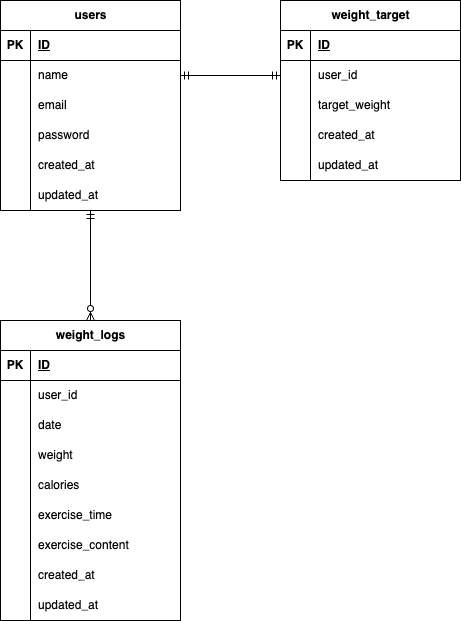

The diagram above was exported from draw.io. Its source (the exported page's mxGraphModel, read from the mxfile embedded in the PNG):
<mxGraphModel dx="720" dy="545" grid="1" gridSize="10" guides="1" tooltips="1" connect="1" arrows="1" fold="1" page="1" pageScale="1" pageWidth="1169" pageHeight="827" math="0" shadow="0">
  <root>
    <mxCell id="0" />
    <mxCell id="1" parent="0" />
    <mxCell id="2" value="users" style="shape=table;startSize=30;container=1;collapsible=1;childLayout=tableLayout;fixedRows=1;rowLines=0;fontStyle=1;align=center;resizeLast=1;html=1;" vertex="1" parent="1">
      <mxGeometry x="40" y="40" width="180" height="210" as="geometry" />
    </mxCell>
    <mxCell id="3" value="" style="shape=tableRow;horizontal=0;startSize=0;swimlaneHead=0;swimlaneBody=0;fillColor=none;collapsible=0;dropTarget=0;points=[[0,0.5],[1,0.5]];portConstraint=eastwest;top=0;left=0;right=0;bottom=1;" vertex="1" parent="2">
      <mxGeometry y="30" width="180" height="30" as="geometry" />
    </mxCell>
    <mxCell id="4" value="PK" style="shape=partialRectangle;connectable=0;fillColor=none;top=0;left=0;bottom=0;right=0;fontStyle=1;overflow=hidden;whiteSpace=wrap;html=1;" vertex="1" parent="3">
      <mxGeometry width="30" height="30" as="geometry">
        <mxRectangle width="30" height="30" as="alternateBounds" />
      </mxGeometry>
    </mxCell>
    <mxCell id="5" value="ID" style="shape=partialRectangle;connectable=0;fillColor=none;top=0;left=0;bottom=0;right=0;align=left;spacingLeft=6;fontStyle=5;overflow=hidden;whiteSpace=wrap;html=1;" vertex="1" parent="3">
      <mxGeometry x="30" width="150" height="30" as="geometry">
        <mxRectangle width="150" height="30" as="alternateBounds" />
      </mxGeometry>
    </mxCell>
    <mxCell id="6" value="" style="shape=tableRow;horizontal=0;startSize=0;swimlaneHead=0;swimlaneBody=0;fillColor=none;collapsible=0;dropTarget=0;points=[[0,0.5],[1,0.5]];portConstraint=eastwest;top=0;left=0;right=0;bottom=0;" vertex="1" parent="2">
      <mxGeometry y="60" width="180" height="30" as="geometry" />
    </mxCell>
    <mxCell id="7" value="" style="shape=partialRectangle;connectable=0;fillColor=none;top=0;left=0;bottom=0;right=0;editable=1;overflow=hidden;whiteSpace=wrap;html=1;" vertex="1" parent="6">
      <mxGeometry width="30" height="30" as="geometry">
        <mxRectangle width="30" height="30" as="alternateBounds" />
      </mxGeometry>
    </mxCell>
    <mxCell id="8" value="name" style="shape=partialRectangle;connectable=0;fillColor=none;top=0;left=0;bottom=0;right=0;align=left;spacingLeft=6;overflow=hidden;whiteSpace=wrap;html=1;" vertex="1" parent="6">
      <mxGeometry x="30" width="150" height="30" as="geometry">
        <mxRectangle width="150" height="30" as="alternateBounds" />
      </mxGeometry>
    </mxCell>
    <mxCell id="9" value="" style="shape=tableRow;horizontal=0;startSize=0;swimlaneHead=0;swimlaneBody=0;fillColor=none;collapsible=0;dropTarget=0;points=[[0,0.5],[1,0.5]];portConstraint=eastwest;top=0;left=0;right=0;bottom=0;" vertex="1" parent="2">
      <mxGeometry y="90" width="180" height="30" as="geometry" />
    </mxCell>
    <mxCell id="10" value="" style="shape=partialRectangle;connectable=0;fillColor=none;top=0;left=0;bottom=0;right=0;editable=1;overflow=hidden;whiteSpace=wrap;html=1;" vertex="1" parent="9">
      <mxGeometry width="30" height="30" as="geometry">
        <mxRectangle width="30" height="30" as="alternateBounds" />
      </mxGeometry>
    </mxCell>
    <mxCell id="11" value="email" style="shape=partialRectangle;connectable=0;fillColor=none;top=0;left=0;bottom=0;right=0;align=left;spacingLeft=6;overflow=hidden;whiteSpace=wrap;html=1;" vertex="1" parent="9">
      <mxGeometry x="30" width="150" height="30" as="geometry">
        <mxRectangle width="150" height="30" as="alternateBounds" />
      </mxGeometry>
    </mxCell>
    <mxCell id="12" value="" style="shape=tableRow;horizontal=0;startSize=0;swimlaneHead=0;swimlaneBody=0;fillColor=none;collapsible=0;dropTarget=0;points=[[0,0.5],[1,0.5]];portConstraint=eastwest;top=0;left=0;right=0;bottom=0;" vertex="1" parent="2">
      <mxGeometry y="120" width="180" height="30" as="geometry" />
    </mxCell>
    <mxCell id="13" value="" style="shape=partialRectangle;connectable=0;fillColor=none;top=0;left=0;bottom=0;right=0;editable=1;overflow=hidden;whiteSpace=wrap;html=1;" vertex="1" parent="12">
      <mxGeometry width="30" height="30" as="geometry">
        <mxRectangle width="30" height="30" as="alternateBounds" />
      </mxGeometry>
    </mxCell>
    <mxCell id="14" value="password" style="shape=partialRectangle;connectable=0;fillColor=none;top=0;left=0;bottom=0;right=0;align=left;spacingLeft=6;overflow=hidden;whiteSpace=wrap;html=1;" vertex="1" parent="12">
      <mxGeometry x="30" width="150" height="30" as="geometry">
        <mxRectangle width="150" height="30" as="alternateBounds" />
      </mxGeometry>
    </mxCell>
    <mxCell id="15" value="" style="shape=tableRow;horizontal=0;startSize=0;swimlaneHead=0;swimlaneBody=0;fillColor=none;collapsible=0;dropTarget=0;points=[[0,0.5],[1,0.5]];portConstraint=eastwest;top=0;left=0;right=0;bottom=0;" vertex="1" parent="2">
      <mxGeometry y="150" width="180" height="30" as="geometry" />
    </mxCell>
    <mxCell id="16" value="" style="shape=partialRectangle;connectable=0;fillColor=none;top=0;left=0;bottom=0;right=0;editable=1;overflow=hidden;whiteSpace=wrap;html=1;" vertex="1" parent="15">
      <mxGeometry width="30" height="30" as="geometry">
        <mxRectangle width="30" height="30" as="alternateBounds" />
      </mxGeometry>
    </mxCell>
    <mxCell id="17" value="created_at" style="shape=partialRectangle;connectable=0;fillColor=none;top=0;left=0;bottom=0;right=0;align=left;spacingLeft=6;overflow=hidden;whiteSpace=wrap;html=1;" vertex="1" parent="15">
      <mxGeometry x="30" width="150" height="30" as="geometry">
        <mxRectangle width="150" height="30" as="alternateBounds" />
      </mxGeometry>
    </mxCell>
    <mxCell id="18" value="" style="shape=tableRow;horizontal=0;startSize=0;swimlaneHead=0;swimlaneBody=0;fillColor=none;collapsible=0;dropTarget=0;points=[[0,0.5],[1,0.5]];portConstraint=eastwest;top=0;left=0;right=0;bottom=0;" vertex="1" parent="2">
      <mxGeometry y="180" width="180" height="30" as="geometry" />
    </mxCell>
    <mxCell id="19" value="" style="shape=partialRectangle;connectable=0;fillColor=none;top=0;left=0;bottom=0;right=0;editable=1;overflow=hidden;whiteSpace=wrap;html=1;" vertex="1" parent="18">
      <mxGeometry width="30" height="30" as="geometry">
        <mxRectangle width="30" height="30" as="alternateBounds" />
      </mxGeometry>
    </mxCell>
    <mxCell id="20" value="updated_at" style="shape=partialRectangle;connectable=0;fillColor=none;top=0;left=0;bottom=0;right=0;align=left;spacingLeft=6;overflow=hidden;whiteSpace=wrap;html=1;" vertex="1" parent="18">
      <mxGeometry x="30" width="150" height="30" as="geometry">
        <mxRectangle width="150" height="30" as="alternateBounds" />
      </mxGeometry>
    </mxCell>
    <mxCell id="21" value="weight_target" style="shape=table;startSize=30;container=1;collapsible=1;childLayout=tableLayout;fixedRows=1;rowLines=0;fontStyle=1;align=center;resizeLast=1;html=1;" vertex="1" parent="1">
      <mxGeometry x="320" y="40" width="180" height="180" as="geometry" />
    </mxCell>
    <mxCell id="22" value="" style="shape=tableRow;horizontal=0;startSize=0;swimlaneHead=0;swimlaneBody=0;fillColor=none;collapsible=0;dropTarget=0;points=[[0,0.5],[1,0.5]];portConstraint=eastwest;top=0;left=0;right=0;bottom=1;" vertex="1" parent="21">
      <mxGeometry y="30" width="180" height="30" as="geometry" />
    </mxCell>
    <mxCell id="23" value="PK" style="shape=partialRectangle;connectable=0;fillColor=none;top=0;left=0;bottom=0;right=0;fontStyle=1;overflow=hidden;whiteSpace=wrap;html=1;" vertex="1" parent="22">
      <mxGeometry width="30" height="30" as="geometry">
        <mxRectangle width="30" height="30" as="alternateBounds" />
      </mxGeometry>
    </mxCell>
    <mxCell id="24" value="ID" style="shape=partialRectangle;connectable=0;fillColor=none;top=0;left=0;bottom=0;right=0;align=left;spacingLeft=6;fontStyle=5;overflow=hidden;whiteSpace=wrap;html=1;" vertex="1" parent="22">
      <mxGeometry x="30" width="150" height="30" as="geometry">
        <mxRectangle width="150" height="30" as="alternateBounds" />
      </mxGeometry>
    </mxCell>
    <mxCell id="25" value="" style="shape=tableRow;horizontal=0;startSize=0;swimlaneHead=0;swimlaneBody=0;fillColor=none;collapsible=0;dropTarget=0;points=[[0,0.5],[1,0.5]];portConstraint=eastwest;top=0;left=0;right=0;bottom=0;" vertex="1" parent="21">
      <mxGeometry y="60" width="180" height="30" as="geometry" />
    </mxCell>
    <mxCell id="26" value="" style="shape=partialRectangle;connectable=0;fillColor=none;top=0;left=0;bottom=0;right=0;editable=1;overflow=hidden;whiteSpace=wrap;html=1;" vertex="1" parent="25">
      <mxGeometry width="30" height="30" as="geometry">
        <mxRectangle width="30" height="30" as="alternateBounds" />
      </mxGeometry>
    </mxCell>
    <mxCell id="27" value="user_id" style="shape=partialRectangle;connectable=0;fillColor=none;top=0;left=0;bottom=0;right=0;align=left;spacingLeft=6;overflow=hidden;whiteSpace=wrap;html=1;" vertex="1" parent="25">
      <mxGeometry x="30" width="150" height="30" as="geometry">
        <mxRectangle width="150" height="30" as="alternateBounds" />
      </mxGeometry>
    </mxCell>
    <mxCell id="28" value="" style="shape=tableRow;horizontal=0;startSize=0;swimlaneHead=0;swimlaneBody=0;fillColor=none;collapsible=0;dropTarget=0;points=[[0,0.5],[1,0.5]];portConstraint=eastwest;top=0;left=0;right=0;bottom=0;" vertex="1" parent="21">
      <mxGeometry y="90" width="180" height="30" as="geometry" />
    </mxCell>
    <mxCell id="29" value="" style="shape=partialRectangle;connectable=0;fillColor=none;top=0;left=0;bottom=0;right=0;editable=1;overflow=hidden;whiteSpace=wrap;html=1;" vertex="1" parent="28">
      <mxGeometry width="30" height="30" as="geometry">
        <mxRectangle width="30" height="30" as="alternateBounds" />
      </mxGeometry>
    </mxCell>
    <mxCell id="30" value="target_weight" style="shape=partialRectangle;connectable=0;fillColor=none;top=0;left=0;bottom=0;right=0;align=left;spacingLeft=6;overflow=hidden;whiteSpace=wrap;html=1;" vertex="1" parent="28">
      <mxGeometry x="30" width="150" height="30" as="geometry">
        <mxRectangle width="150" height="30" as="alternateBounds" />
      </mxGeometry>
    </mxCell>
    <mxCell id="31" value="" style="shape=tableRow;horizontal=0;startSize=0;swimlaneHead=0;swimlaneBody=0;fillColor=none;collapsible=0;dropTarget=0;points=[[0,0.5],[1,0.5]];portConstraint=eastwest;top=0;left=0;right=0;bottom=0;" vertex="1" parent="21">
      <mxGeometry y="120" width="180" height="30" as="geometry" />
    </mxCell>
    <mxCell id="32" value="" style="shape=partialRectangle;connectable=0;fillColor=none;top=0;left=0;bottom=0;right=0;editable=1;overflow=hidden;whiteSpace=wrap;html=1;" vertex="1" parent="31">
      <mxGeometry width="30" height="30" as="geometry">
        <mxRectangle width="30" height="30" as="alternateBounds" />
      </mxGeometry>
    </mxCell>
    <mxCell id="33" value="created_at" style="shape=partialRectangle;connectable=0;fillColor=none;top=0;left=0;bottom=0;right=0;align=left;spacingLeft=6;overflow=hidden;whiteSpace=wrap;html=1;" vertex="1" parent="31">
      <mxGeometry x="30" width="150" height="30" as="geometry">
        <mxRectangle width="150" height="30" as="alternateBounds" />
      </mxGeometry>
    </mxCell>
    <mxCell id="34" value="" style="shape=tableRow;horizontal=0;startSize=0;swimlaneHead=0;swimlaneBody=0;fillColor=none;collapsible=0;dropTarget=0;points=[[0,0.5],[1,0.5]];portConstraint=eastwest;top=0;left=0;right=0;bottom=0;" vertex="1" parent="21">
      <mxGeometry y="150" width="180" height="30" as="geometry" />
    </mxCell>
    <mxCell id="35" value="" style="shape=partialRectangle;connectable=0;fillColor=none;top=0;left=0;bottom=0;right=0;editable=1;overflow=hidden;whiteSpace=wrap;html=1;" vertex="1" parent="34">
      <mxGeometry width="30" height="30" as="geometry">
        <mxRectangle width="30" height="30" as="alternateBounds" />
      </mxGeometry>
    </mxCell>
    <mxCell id="36" value="updated_at" style="shape=partialRectangle;connectable=0;fillColor=none;top=0;left=0;bottom=0;right=0;align=left;spacingLeft=6;overflow=hidden;whiteSpace=wrap;html=1;" vertex="1" parent="34">
      <mxGeometry x="30" width="150" height="30" as="geometry">
        <mxRectangle width="150" height="30" as="alternateBounds" />
      </mxGeometry>
    </mxCell>
    <mxCell id="37" value="weight_logs" style="shape=table;startSize=30;container=1;collapsible=1;childLayout=tableLayout;fixedRows=1;rowLines=0;fontStyle=1;align=center;resizeLast=1;html=1;" vertex="1" parent="1">
      <mxGeometry x="40" y="360" width="180" height="300" as="geometry" />
    </mxCell>
    <mxCell id="38" value="" style="shape=tableRow;horizontal=0;startSize=0;swimlaneHead=0;swimlaneBody=0;fillColor=none;collapsible=0;dropTarget=0;points=[[0,0.5],[1,0.5]];portConstraint=eastwest;top=0;left=0;right=0;bottom=1;" vertex="1" parent="37">
      <mxGeometry y="30" width="180" height="30" as="geometry" />
    </mxCell>
    <mxCell id="39" value="PK" style="shape=partialRectangle;connectable=0;fillColor=none;top=0;left=0;bottom=0;right=0;fontStyle=1;overflow=hidden;whiteSpace=wrap;html=1;" vertex="1" parent="38">
      <mxGeometry width="30" height="30" as="geometry">
        <mxRectangle width="30" height="30" as="alternateBounds" />
      </mxGeometry>
    </mxCell>
    <mxCell id="40" value="ID" style="shape=partialRectangle;connectable=0;fillColor=none;top=0;left=0;bottom=0;right=0;align=left;spacingLeft=6;fontStyle=5;overflow=hidden;whiteSpace=wrap;html=1;" vertex="1" parent="38">
      <mxGeometry x="30" width="150" height="30" as="geometry">
        <mxRectangle width="150" height="30" as="alternateBounds" />
      </mxGeometry>
    </mxCell>
    <mxCell id="41" value="" style="shape=tableRow;horizontal=0;startSize=0;swimlaneHead=0;swimlaneBody=0;fillColor=none;collapsible=0;dropTarget=0;points=[[0,0.5],[1,0.5]];portConstraint=eastwest;top=0;left=0;right=0;bottom=0;" vertex="1" parent="37">
      <mxGeometry y="60" width="180" height="30" as="geometry" />
    </mxCell>
    <mxCell id="42" value="" style="shape=partialRectangle;connectable=0;fillColor=none;top=0;left=0;bottom=0;right=0;editable=1;overflow=hidden;whiteSpace=wrap;html=1;" vertex="1" parent="41">
      <mxGeometry width="30" height="30" as="geometry">
        <mxRectangle width="30" height="30" as="alternateBounds" />
      </mxGeometry>
    </mxCell>
    <mxCell id="43" value="user_id" style="shape=partialRectangle;connectable=0;fillColor=none;top=0;left=0;bottom=0;right=0;align=left;spacingLeft=6;overflow=hidden;whiteSpace=wrap;html=1;" vertex="1" parent="41">
      <mxGeometry x="30" width="150" height="30" as="geometry">
        <mxRectangle width="150" height="30" as="alternateBounds" />
      </mxGeometry>
    </mxCell>
    <mxCell id="44" value="" style="shape=tableRow;horizontal=0;startSize=0;swimlaneHead=0;swimlaneBody=0;fillColor=none;collapsible=0;dropTarget=0;points=[[0,0.5],[1,0.5]];portConstraint=eastwest;top=0;left=0;right=0;bottom=0;" vertex="1" parent="37">
      <mxGeometry y="90" width="180" height="30" as="geometry" />
    </mxCell>
    <mxCell id="45" value="" style="shape=partialRectangle;connectable=0;fillColor=none;top=0;left=0;bottom=0;right=0;editable=1;overflow=hidden;whiteSpace=wrap;html=1;" vertex="1" parent="44">
      <mxGeometry width="30" height="30" as="geometry">
        <mxRectangle width="30" height="30" as="alternateBounds" />
      </mxGeometry>
    </mxCell>
    <mxCell id="46" value="date" style="shape=partialRectangle;connectable=0;fillColor=none;top=0;left=0;bottom=0;right=0;align=left;spacingLeft=6;overflow=hidden;whiteSpace=wrap;html=1;" vertex="1" parent="44">
      <mxGeometry x="30" width="150" height="30" as="geometry">
        <mxRectangle width="150" height="30" as="alternateBounds" />
      </mxGeometry>
    </mxCell>
    <mxCell id="47" value="" style="shape=tableRow;horizontal=0;startSize=0;swimlaneHead=0;swimlaneBody=0;fillColor=none;collapsible=0;dropTarget=0;points=[[0,0.5],[1,0.5]];portConstraint=eastwest;top=0;left=0;right=0;bottom=0;" vertex="1" parent="37">
      <mxGeometry y="120" width="180" height="30" as="geometry" />
    </mxCell>
    <mxCell id="48" value="" style="shape=partialRectangle;connectable=0;fillColor=none;top=0;left=0;bottom=0;right=0;editable=1;overflow=hidden;whiteSpace=wrap;html=1;" vertex="1" parent="47">
      <mxGeometry width="30" height="30" as="geometry">
        <mxRectangle width="30" height="30" as="alternateBounds" />
      </mxGeometry>
    </mxCell>
    <mxCell id="49" value="weight" style="shape=partialRectangle;connectable=0;fillColor=none;top=0;left=0;bottom=0;right=0;align=left;spacingLeft=6;overflow=hidden;whiteSpace=wrap;html=1;" vertex="1" parent="47">
      <mxGeometry x="30" width="150" height="30" as="geometry">
        <mxRectangle width="150" height="30" as="alternateBounds" />
      </mxGeometry>
    </mxCell>
    <mxCell id="50" value="" style="shape=tableRow;horizontal=0;startSize=0;swimlaneHead=0;swimlaneBody=0;fillColor=none;collapsible=0;dropTarget=0;points=[[0,0.5],[1,0.5]];portConstraint=eastwest;top=0;left=0;right=0;bottom=0;" vertex="1" parent="37">
      <mxGeometry y="150" width="180" height="30" as="geometry" />
    </mxCell>
    <mxCell id="51" value="" style="shape=partialRectangle;connectable=0;fillColor=none;top=0;left=0;bottom=0;right=0;editable=1;overflow=hidden;whiteSpace=wrap;html=1;" vertex="1" parent="50">
      <mxGeometry width="30" height="30" as="geometry">
        <mxRectangle width="30" height="30" as="alternateBounds" />
      </mxGeometry>
    </mxCell>
    <mxCell id="52" value="calories" style="shape=partialRectangle;connectable=0;fillColor=none;top=0;left=0;bottom=0;right=0;align=left;spacingLeft=6;overflow=hidden;whiteSpace=wrap;html=1;" vertex="1" parent="50">
      <mxGeometry x="30" width="150" height="30" as="geometry">
        <mxRectangle width="150" height="30" as="alternateBounds" />
      </mxGeometry>
    </mxCell>
    <mxCell id="53" value="" style="shape=tableRow;horizontal=0;startSize=0;swimlaneHead=0;swimlaneBody=0;fillColor=none;collapsible=0;dropTarget=0;points=[[0,0.5],[1,0.5]];portConstraint=eastwest;top=0;left=0;right=0;bottom=0;" vertex="1" parent="37">
      <mxGeometry y="180" width="180" height="30" as="geometry" />
    </mxCell>
    <mxCell id="54" value="" style="shape=partialRectangle;connectable=0;fillColor=none;top=0;left=0;bottom=0;right=0;editable=1;overflow=hidden;whiteSpace=wrap;html=1;" vertex="1" parent="53">
      <mxGeometry width="30" height="30" as="geometry">
        <mxRectangle width="30" height="30" as="alternateBounds" />
      </mxGeometry>
    </mxCell>
    <mxCell id="55" value="exercise_time" style="shape=partialRectangle;connectable=0;fillColor=none;top=0;left=0;bottom=0;right=0;align=left;spacingLeft=6;overflow=hidden;whiteSpace=wrap;html=1;" vertex="1" parent="53">
      <mxGeometry x="30" width="150" height="30" as="geometry">
        <mxRectangle width="150" height="30" as="alternateBounds" />
      </mxGeometry>
    </mxCell>
    <mxCell id="56" value="" style="shape=tableRow;horizontal=0;startSize=0;swimlaneHead=0;swimlaneBody=0;fillColor=none;collapsible=0;dropTarget=0;points=[[0,0.5],[1,0.5]];portConstraint=eastwest;top=0;left=0;right=0;bottom=0;" vertex="1" parent="37">
      <mxGeometry y="210" width="180" height="30" as="geometry" />
    </mxCell>
    <mxCell id="57" value="" style="shape=partialRectangle;connectable=0;fillColor=none;top=0;left=0;bottom=0;right=0;editable=1;overflow=hidden;whiteSpace=wrap;html=1;" vertex="1" parent="56">
      <mxGeometry width="30" height="30" as="geometry">
        <mxRectangle width="30" height="30" as="alternateBounds" />
      </mxGeometry>
    </mxCell>
    <mxCell id="58" value="exercise_content" style="shape=partialRectangle;connectable=0;fillColor=none;top=0;left=0;bottom=0;right=0;align=left;spacingLeft=6;overflow=hidden;whiteSpace=wrap;html=1;" vertex="1" parent="56">
      <mxGeometry x="30" width="150" height="30" as="geometry">
        <mxRectangle width="150" height="30" as="alternateBounds" />
      </mxGeometry>
    </mxCell>
    <mxCell id="59" value="" style="shape=tableRow;horizontal=0;startSize=0;swimlaneHead=0;swimlaneBody=0;fillColor=none;collapsible=0;dropTarget=0;points=[[0,0.5],[1,0.5]];portConstraint=eastwest;top=0;left=0;right=0;bottom=0;" vertex="1" parent="37">
      <mxGeometry y="240" width="180" height="30" as="geometry" />
    </mxCell>
    <mxCell id="60" value="" style="shape=partialRectangle;connectable=0;fillColor=none;top=0;left=0;bottom=0;right=0;editable=1;overflow=hidden;whiteSpace=wrap;html=1;" vertex="1" parent="59">
      <mxGeometry width="30" height="30" as="geometry">
        <mxRectangle width="30" height="30" as="alternateBounds" />
      </mxGeometry>
    </mxCell>
    <mxCell id="61" value="created_at" style="shape=partialRectangle;connectable=0;fillColor=none;top=0;left=0;bottom=0;right=0;align=left;spacingLeft=6;overflow=hidden;whiteSpace=wrap;html=1;" vertex="1" parent="59">
      <mxGeometry x="30" width="150" height="30" as="geometry">
        <mxRectangle width="150" height="30" as="alternateBounds" />
      </mxGeometry>
    </mxCell>
    <mxCell id="62" value="" style="shape=tableRow;horizontal=0;startSize=0;swimlaneHead=0;swimlaneBody=0;fillColor=none;collapsible=0;dropTarget=0;points=[[0,0.5],[1,0.5]];portConstraint=eastwest;top=0;left=0;right=0;bottom=0;" vertex="1" parent="37">
      <mxGeometry y="270" width="180" height="30" as="geometry" />
    </mxCell>
    <mxCell id="63" value="" style="shape=partialRectangle;connectable=0;fillColor=none;top=0;left=0;bottom=0;right=0;editable=1;overflow=hidden;whiteSpace=wrap;html=1;" vertex="1" parent="62">
      <mxGeometry width="30" height="30" as="geometry">
        <mxRectangle width="30" height="30" as="alternateBounds" />
      </mxGeometry>
    </mxCell>
    <mxCell id="64" value="updated_at" style="shape=partialRectangle;connectable=0;fillColor=none;top=0;left=0;bottom=0;right=0;align=left;spacingLeft=6;overflow=hidden;whiteSpace=wrap;html=1;" vertex="1" parent="62">
      <mxGeometry x="30" width="150" height="30" as="geometry">
        <mxRectangle width="150" height="30" as="alternateBounds" />
      </mxGeometry>
    </mxCell>
    <mxCell id="65" value="" style="fontSize=12;html=1;endArrow=ERmandOne;startArrow=ERmandOne;entryX=0;entryY=0.5;entryDx=0;entryDy=0;exitX=1;exitY=0.5;exitDx=0;exitDy=0;" edge="1" parent="1" source="6" target="25">
      <mxGeometry width="100" height="100" relative="1" as="geometry">
        <mxPoint x="220" y="121.99" as="sourcePoint" />
        <mxPoint x="316.03999999999996" y="119.99999999999999" as="targetPoint" />
      </mxGeometry>
    </mxCell>
    <mxCell id="68" value="" style="fontSize=12;html=1;endArrow=ERzeroToMany;startArrow=ERmandOne;exitX=0.5;exitY=1;exitDx=0;exitDy=0;exitPerimeter=0;entryX=0.5;entryY=0;entryDx=0;entryDy=0;" edge="1" parent="1" source="18" target="37">
      <mxGeometry width="100" height="100" relative="1" as="geometry">
        <mxPoint x="270" y="380" as="sourcePoint" />
        <mxPoint x="370" y="280" as="targetPoint" />
      </mxGeometry>
    </mxCell>
  </root>
</mxGraphModel>